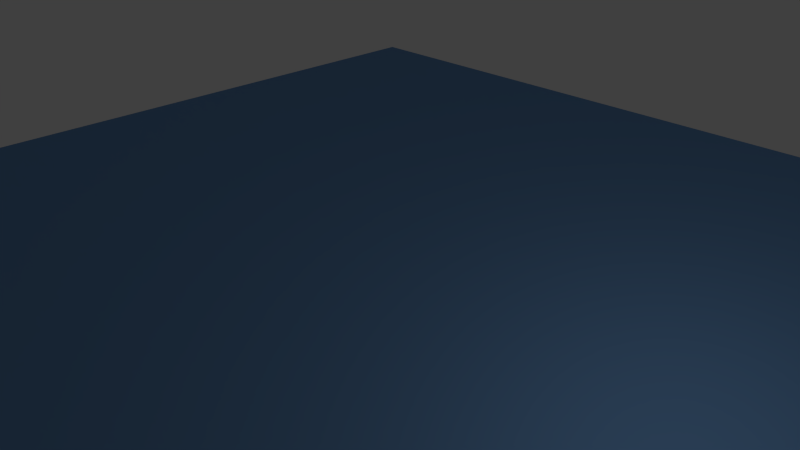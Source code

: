 # Source: Lake1.blend  (saved by Blender 2.74.0; exported with 4.5.12 LTS)
import bpy
from mathutils import Matrix  # noqa: F401  (used for matrix-valued properties, if any)

bpy.ops.wm.read_factory_settings(use_empty=True)
scene = bpy.context.scene
scene.name = 'Scene'

# ---- collections
col_collection_1 = bpy.data.collections.new('Collection 1'); scene.collection.children.link(col_collection_1)

# ---- materials (node trees are filled in below, after node groups)
mat_material_001 = bpy.data.materials.new('Material.001')
mat_material_001.alpha_threshold = 0.0
mat_material_001.roughness = 0.5

# ---- material node trees
mat_material_001.use_nodes = True; mat_material_001.node_tree.nodes.clear()
_N = mat_material_001.node_tree.nodes; _L = mat_material_001.node_tree.links
n0 = _N.new('ShaderNodeOutputMaterial'); n0.name = 'Material Output'; n0.location = (300, 300)
n1 = _N.new('ShaderNodeBsdfAnisotropic'); n1.name = 'Glossy BSDF'; n1.location = (100, 300)
n1.distribution = 'GGX'
n1.inputs[0].default_value = (0.202, 0.4168, 0.7743, 1.0)
n1.inputs[1].default_value = 0.7071
_L.new(n1.outputs[0], n0.inputs[0])
n0.is_active_output = True

# ---- world
world_world = bpy.data.worlds.new('World'); scene.world = world_world
world_world.color = (0.05088, 0.05088, 0.05088)
world_world.use_sun_shadow = False
world_world.sun_shadow_jitter_overblur = 0.0
world_world.cycles.sampling_method = 'MANUAL'
world_world.cycles.sample_map_resolution = 256

# ---- cameras
cam_camera = bpy.data.cameras.new('Camera')
cam_camera.clip_end = 100.0
cam_camera.lens = 35.0
cam_camera.sensor_width = 32.0
cam_camera.sensor_height = 18.0
cam_camera.ortho_scale = 7.314
cam_camera.dof.focus_distance = 0.0

# ---- lights
light_lamp = bpy.data.lights.new('Lamp', 'POINT')
light_lamp.transmission_factor = 0.0
light_lamp.cutoff_distance = 30.0
light_lamp.energy = 100.0
light_lamp.shadow_buffer_clip_start = 1.001
light_lamp.shadow_soft_size = 0.1
light_lamp.shadow_maximum_resolution = 0.006
light_lamp.use_absolute_resolution = True
light_lamp.cycles.use_multiple_importance_sampling = False

# ---- meshes
me_plane = bpy.data.meshes.new('Plane')
me_plane.from_pydata([(-1.033, -0.9839, 0.07441), (0.9666, -0.9839, 0.07441), (-1.033, 1.016, 0.07441), (0.9666, 1.016, 0.07441)], [], [(0, 1, 3, 2)])
me_plane.materials.append(mat_material_001)
me_plane.use_remesh_preserve_volume = False
me_plane.use_remesh_preserve_attributes = False
me_plane.use_mirror_vertex_groups = False
me_plane.update()

# ---- objects
ob_plane = bpy.data.objects.new('Plane', me_plane)
ob_lamp = bpy.data.objects.new('Lamp', light_lamp)
ob_camera = bpy.data.objects.new('Camera', cam_camera)

# ---- transforms, parenting, visibility, modifiers, constraints
ob_plane.location = (0.0, 0.0, 0.0)
ob_plane.scale = (5.852, 5.852, 5.852)
ob_plane.lineart.crease_threshold = 0.0
ob_lamp.location = (4.076, 1.005, 5.904)
ob_lamp.rotation_euler = (0.6503, 0.05522, 1.866)
ob_lamp.lock_rotations_4d = False
ob_lamp.empty_display_type = 'ARROWS'
ob_lamp.color = (0.0, 0.0, 0.0, 0.0)
ob_lamp.lineart.crease_threshold = 0.0
ob_camera.location = (7.481, -6.508, 5.344)
ob_camera.rotation_euler = (1.109, 0.01082, 0.8149)
ob_camera.lock_rotations_4d = False
ob_camera.empty_display_type = 'ARROWS'
ob_camera.color = (0.0, 0.0, 0.0, 0.0)
ob_camera.display_type = 'WIRE'
ob_camera.lineart.crease_threshold = 0.0

# ---- collection membership
col_collection_1.objects.link(ob_plane)
col_collection_1.objects.link(ob_lamp)
col_collection_1.objects.link(ob_camera)

# ---- scene / render settings (as saved in the file)
scene.camera = ob_camera
scene.frame_start = 1; scene.frame_end = 250; scene.frame_set(1)
scene.render.engine = 'CYCLES'
scene.render.resolution_percentage = 50
scene.render.dither_intensity = 0.0
scene.cycles.use_denoising = False
scene.cycles.samples = 10
scene.cycles.sampling_pattern = 'TABULATED_SOBOL'
scene.cycles.light_sampling_threshold = 0.0
scene.cycles.use_adaptive_sampling = False
scene.cycles.use_light_tree = False
scene.cycles.blur_glossy = 0.0
scene.cycles.pixel_filter_type = 'GAUSSIAN'
scene.cycles.sample_clamp_indirect = 0.0
scene.view_settings.view_transform = 'Standard'
bpy.context.view_layer.update()
